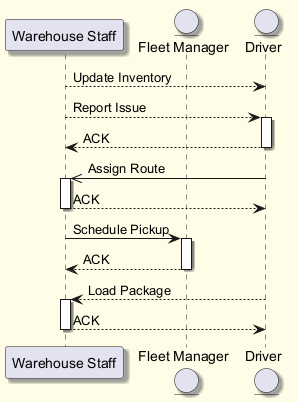

The diagram above was rendered by PlantUML. Its source (embedded in the PNG):
@startuml
skinparam backgroundColor #FFFDE7
skinparam classBackgroundColor #FFF9C4
skinparam classBorderColor #F57F17
skinparam shadowing true
participant "Warehouse Staff" as WS
entity "Fleet Manager" as FM
entity "Driver" as D
WS --> D : Update Inventory
WS --> D : Report Issue
activate D
D --> WS : ACK
deactivate D
D ->> WS : Assign Route
activate WS
WS --> D : ACK
deactivate WS
WS -> FM : Schedule Pickup
activate FM
FM --> WS : ACK
deactivate FM
D --> WS : Load Package
activate WS
WS --> D : ACK
deactivate WS
@enduml